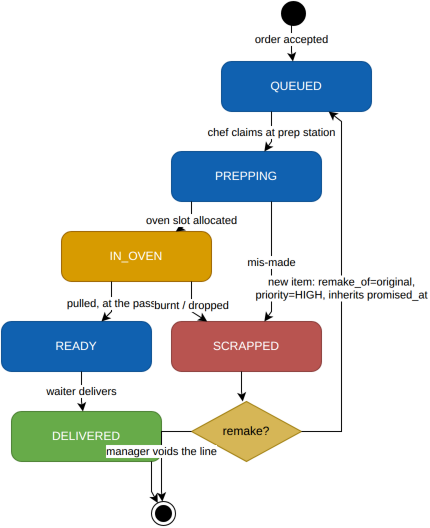

The diagram above was exported from draw.io. Its source (the exported page's mxGraphModel, read from the mxfile embedded in the PNG):
<mxGraphModel dx="800" dy="600" grid="1" gridSize="10" guides="1" tooltips="1" connect="1" arrows="1" fold="1" page="1" pageScale="1" pageWidth="850" pageHeight="1100" math="0" shadow="0">
  <root>
    <mxCell id="0" />
    <mxCell id="1" parent="0" />
    <mxCell id="start" value="" style="ellipse;html=1;fillColor=#000000;strokeColor=#000000;" vertex="1" parent="1">
      <mxGeometry x="280" y="0" width="24" height="24" as="geometry" />
    </mxCell>
    <mxCell id="QUEUED" value="QUEUED" style="rounded=1;absoluteArcSize=1;arcSize=20;html=1;whiteSpace=wrap;fontColor=#ffffff;fillColor=#1061B0;strokeColor=#0D5091;" vertex="1" parent="1">
      <mxGeometry x="220" y="60" width="150" height="50" as="geometry" />
    </mxCell>
    <mxCell id="PREPPING" value="PREPPING" style="rounded=1;absoluteArcSize=1;arcSize=20;html=1;whiteSpace=wrap;fontColor=#ffffff;fillColor=#1061B0;strokeColor=#0D5091;" vertex="1" parent="1">
      <mxGeometry x="170" y="150" width="150" height="50" as="geometry" />
    </mxCell>
    <mxCell id="IN_OVEN" value="IN_OVEN" style="rounded=1;absoluteArcSize=1;arcSize=20;html=1;whiteSpace=wrap;fontColor=#ffffff;fillColor=#D79B00;strokeColor=#9C6500;" vertex="1" parent="1">
      <mxGeometry x="60" y="230" width="150" height="50" as="geometry" />
    </mxCell>
    <mxCell id="READY" value="READY" style="rounded=1;absoluteArcSize=1;arcSize=20;html=1;whiteSpace=wrap;fontColor=#ffffff;fillColor=#1061B0;strokeColor=#0D5091;" vertex="1" parent="1">
      <mxGeometry x="0" y="320" width="150" height="50" as="geometry" />
    </mxCell>
    <mxCell id="DELIVERED" value="DELIVERED" style="rounded=1;absoluteArcSize=1;arcSize=20;html=1;whiteSpace=wrap;fontColor=#ffffff;fillColor=#67AB49;strokeColor=#4C8033;" vertex="1" parent="1">
      <mxGeometry x="10" y="410" width="150" height="50" as="geometry" />
    </mxCell>
    <mxCell id="SCRAPPED" value="SCRAPPED" style="rounded=1;absoluteArcSize=1;arcSize=20;html=1;whiteSpace=wrap;fontColor=#ffffff;fillColor=#B85450;strokeColor=#8C3F3C;" vertex="1" parent="1">
      <mxGeometry x="170" y="320" width="150" height="50" as="geometry" />
    </mxCell>
    <mxCell id="remake" value="remake?" style="shape=rhombus;whiteSpace=wrap;html=1;fillColor=#D6B656;strokeColor=#A38214;fontColor=#000000;" vertex="1" parent="1">
      <mxGeometry x="190" y="400" width="110" height="60" as="geometry" />
    </mxCell>
    <mxCell id="end" value="" style="ellipse;html=1;shape=endState;fillColor=#000000;strokeColor=#000000;" vertex="1" parent="1">
      <mxGeometry x="150" y="500" width="24" height="24" as="geometry" />
    </mxCell>
    <mxCell id="e0" value="order accepted" style="html=1;rounded=0;" edge="1" parent="1" source="start" target="QUEUED">
      <mxGeometry relative="1" as="geometry">
        <Array as="points">
          <mxPoint x="290" y="20" />
          <mxPoint x="290" y="50" />
        </Array>
      </mxGeometry>
    </mxCell>
    <mxCell id="e1" value="chef claims at prep station" style="html=1;rounded=0;" edge="1" parent="1" source="QUEUED" target="PREPPING">
      <mxGeometry relative="1" as="geometry">
        <Array as="points">
          <mxPoint x="270" y="110" />
          <mxPoint x="270" y="140" />
        </Array>
      </mxGeometry>
    </mxCell>
    <mxCell id="e2" value="oven slot allocated" style="html=1;rounded=0;" edge="1" parent="1" source="PREPPING" target="IN_OVEN">
      <mxGeometry relative="1" as="geometry">
        <Array as="points">
          <mxPoint x="190" y="200" />
          <mxPoint x="190" y="220" />
        </Array>
      </mxGeometry>
    </mxCell>
    <mxCell id="e3" value="pulled, at the pass" style="html=1;rounded=0;" edge="1" parent="1" source="IN_OVEN" target="READY">
      <mxGeometry relative="1" as="geometry">
        <Array as="points">
          <mxPoint x="110" y="280" />
          <mxPoint x="110" y="310" />
        </Array>
      </mxGeometry>
    </mxCell>
    <mxCell id="e4" value="waiter delivers" style="html=1;rounded=0;" edge="1" parent="1" source="READY" target="DELIVERED">
      <mxGeometry relative="1" as="geometry">
        <Array as="points">
          <mxPoint x="80" y="370" />
          <mxPoint x="80" y="400" />
        </Array>
      </mxGeometry>
    </mxCell>
    <mxCell id="e5" value="mis-made" style="html=1;rounded=0;" edge="1" parent="1" source="PREPPING" target="SCRAPPED">
      <mxGeometry relative="1" as="geometry">
        <Array as="points">
          <mxPoint x="270" y="200" />
          <mxPoint x="270" y="310" />
        </Array>
      </mxGeometry>
    </mxCell>
    <mxCell id="e6" value="burnt / dropped" style="html=1;rounded=0;" edge="1" parent="1" source="IN_OVEN" target="SCRAPPED">
      <mxGeometry relative="1" as="geometry">
        <Array as="points">
          <mxPoint x="190" y="280" />
          <mxPoint x="190" y="310" />
        </Array>
      </mxGeometry>
    </mxCell>
    <mxCell id="e7" value="" style="html=1;rounded=0;" edge="1" parent="1" source="SCRAPPED" target="remake">
      <mxGeometry relative="1" as="geometry">
        <Array as="points">
          <mxPoint x="240" y="370" />
          <mxPoint x="240" y="390" />
        </Array>
      </mxGeometry>
    </mxCell>
    <mxCell id="e8" value="new item: remake_of=original,&#10;priority=HIGH, inherits promised_at" style="html=1;rounded=0;" edge="1" parent="1" source="remake" target="QUEUED">
      <mxGeometry relative="1" as="geometry">
        <Array as="points">
          <mxPoint x="320" y="430" />
          <mxPoint x="340" y="430" />
          <mxPoint x="340" y="430" />
          <mxPoint x="340" y="430" />
          <mxPoint x="340" y="120" />
        </Array>
      </mxGeometry>
    </mxCell>
    <mxCell id="e9" value="manager voids the line" style="html=1;rounded=0;" edge="1" parent="1" source="remake" target="end">
      <mxGeometry relative="1" as="geometry">
        <Array as="points">
          <mxPoint x="170" y="430" />
          <mxPoint x="160" y="430" />
          <mxPoint x="160" y="430" />
          <mxPoint x="160" y="430" />
          <mxPoint x="160" y="490" />
        </Array>
      </mxGeometry>
    </mxCell>
    <mxCell id="e10" value="" style="html=1;rounded=0;" edge="1" parent="1" source="DELIVERED" target="end">
      <mxGeometry relative="1" as="geometry">
        <Array as="points">
          <mxPoint x="150" y="460" />
          <mxPoint x="150" y="490" />
        </Array>
      </mxGeometry>
    </mxCell>
  </root>
</mxGraphModel>